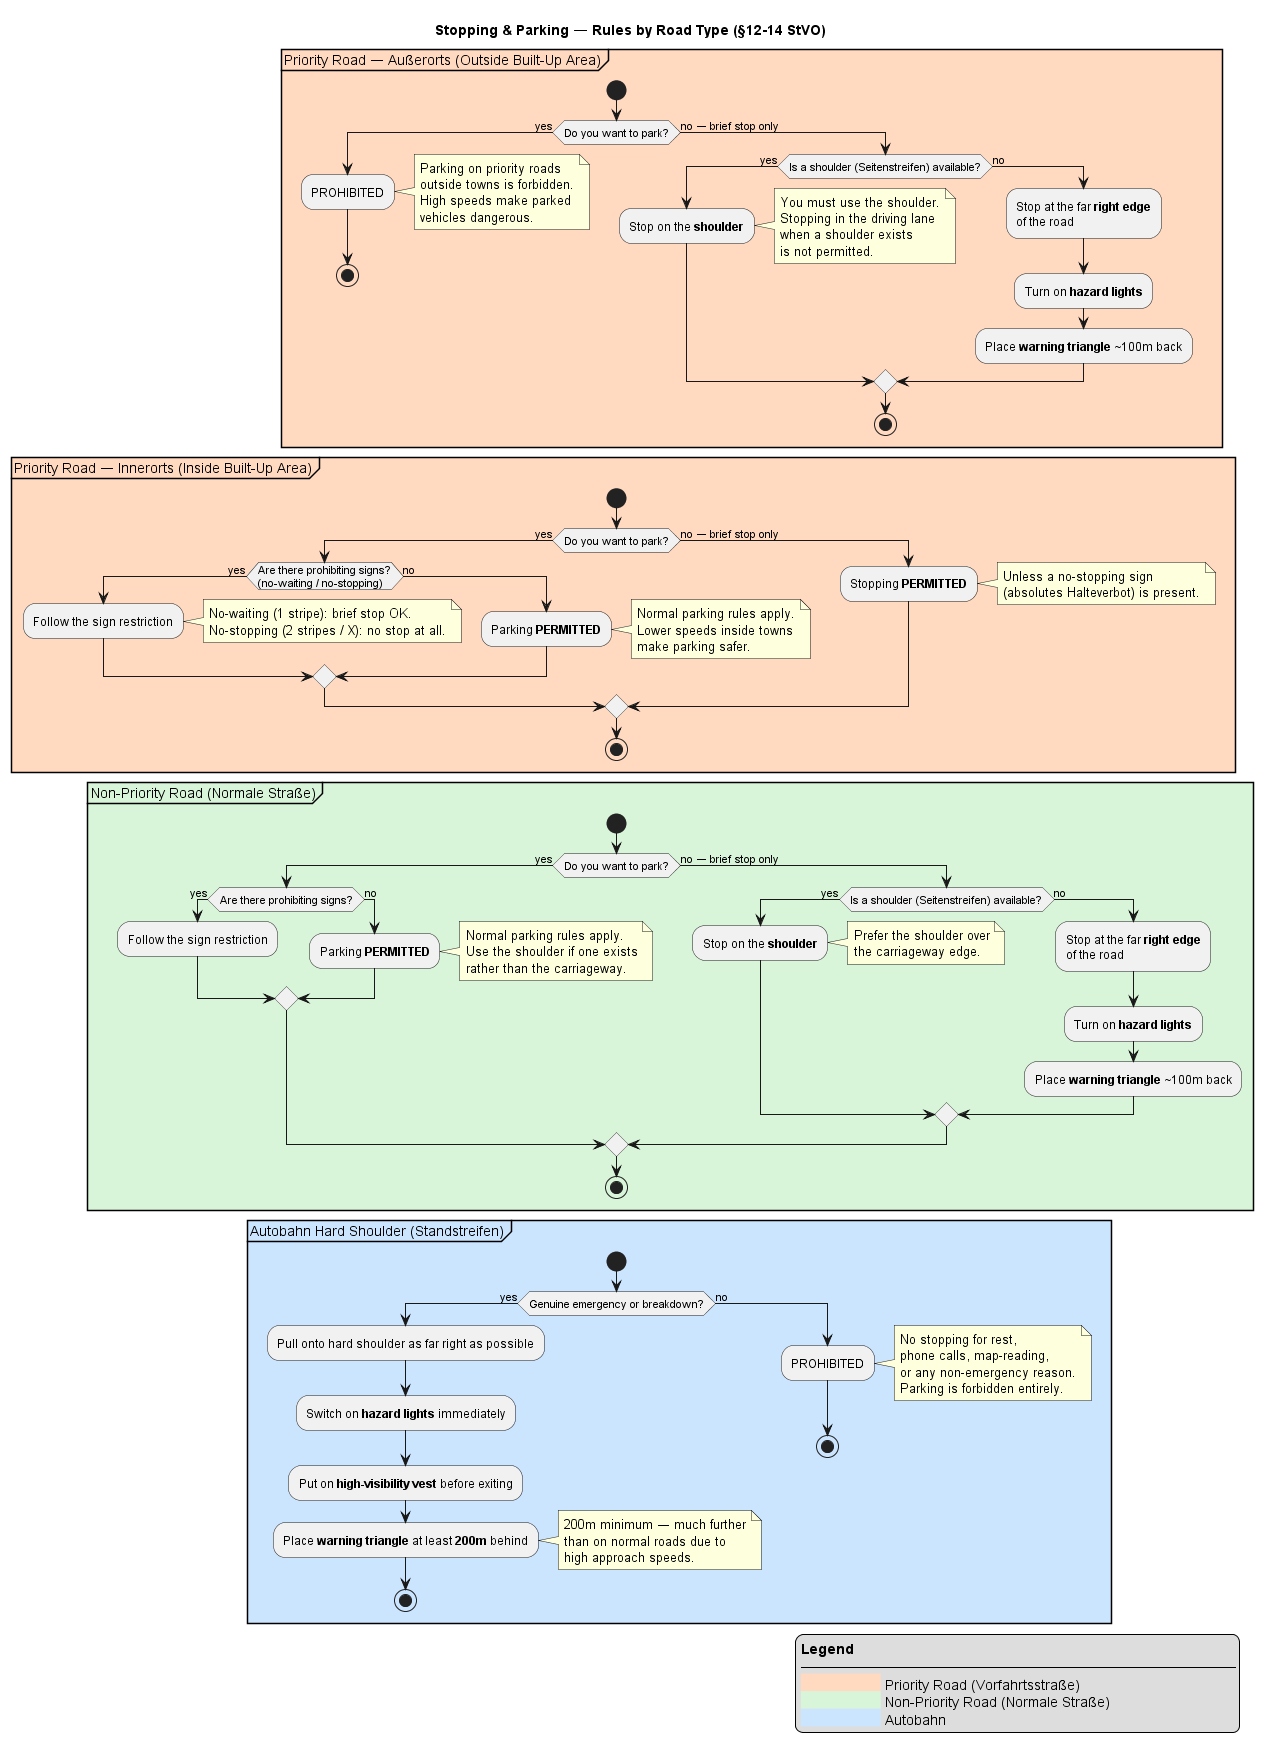

The diagram above was rendered by PlantUML. Its source (embedded in the PNG):
@startuml Stopping and Parking by Road Type

legend right
  **Legend**
  ───────────────────────────────
  <back:#FFD9C0>                    </back> Priority Road (Vorfahrtsstraße)
  <back:#D9F5D9>                    </back> Non-Priority Road (Normale Straße)
  <back:#CCE5FF>                    </back> Autobahn
endlegend

title Stopping & Parking — Rules by Road Type (§12-14 StVO)

partition "Priority Road — Außerorts (Outside Built-Up Area)" #FFD9C0 {
    start
    if (Do you want to park?) then (yes)
        :PROHIBITED;
        note right
            Parking on priority roads
            outside towns is forbidden.
            High speeds make parked
            vehicles dangerous.
        end note
        stop
    else (no — brief stop only)
        if (Is a shoulder (Seitenstreifen) available?) then (yes)
            :Stop on the **shoulder**;
            note right
                You must use the shoulder.
                Stopping in the driving lane
                when a shoulder exists
                is not permitted.
            end note
        else (no)
            :Stop at the far **right edge**\nof the road;
            :Turn on **hazard lights**;
            :Place **warning triangle** ~100m back;
        endif
        stop
    endif
}

partition "Priority Road — Innerorts (Inside Built-Up Area)" #FFD9C0 {
    start
    if (Do you want to park?) then (yes)
        if (Are there prohibiting signs?\n(no-waiting / no-stopping)) then (yes)
            :Follow the sign restriction;
            note right
                No-waiting (1 stripe): brief stop OK.
                No-stopping (2 stripes / X): no stop at all.
            end note
        else (no)
            :Parking **PERMITTED**;
            note right
                Normal parking rules apply.
                Lower speeds inside towns
                make parking safer.
            end note
        endif
    else (no — brief stop only)
        :Stopping **PERMITTED**;
        note right
            Unless a no-stopping sign
            (absolutes Halteverbot) is present.
        end note
    endif
    stop
}

partition "Non-Priority Road (Normale Straße)" #D9F5D9 {
    start
    if (Do you want to park?) then (yes)
        if (Are there prohibiting signs?) then (yes)
            :Follow the sign restriction;
        else (no)
            :Parking **PERMITTED**;
            note right
                Normal parking rules apply.
                Use the shoulder if one exists
                rather than the carriageway.
            end note
        endif
    else (no — brief stop only)
        if (Is a shoulder (Seitenstreifen) available?) then (yes)
            :Stop on the **shoulder**;
            note right
                Prefer the shoulder over
                the carriageway edge.
            end note
        else (no)
            :Stop at the far **right edge**\nof the road;
            :Turn on **hazard lights**;
            :Place **warning triangle** ~100m back;
        endif
    endif
    stop
}

partition "Autobahn Hard Shoulder (Standstreifen)" #CCE5FF {
    start
    if (Genuine emergency or breakdown?) then (yes)
        :Pull onto hard shoulder as far right as possible;
        :Switch on **hazard lights** immediately;
        :Put on **high-visibility vest** before exiting;
        :Place **warning triangle** at least **200m** behind;
        note right
            200m minimum — much further
            than on normal roads due to
            high approach speeds.
        end note
        stop
    else (no)
        :PROHIBITED;
        note right
            No stopping for rest,
            phone calls, map-reading,
            or any non-emergency reason.
            Parking is forbidden entirely.
        end note
        stop
    endif
}

@enduml